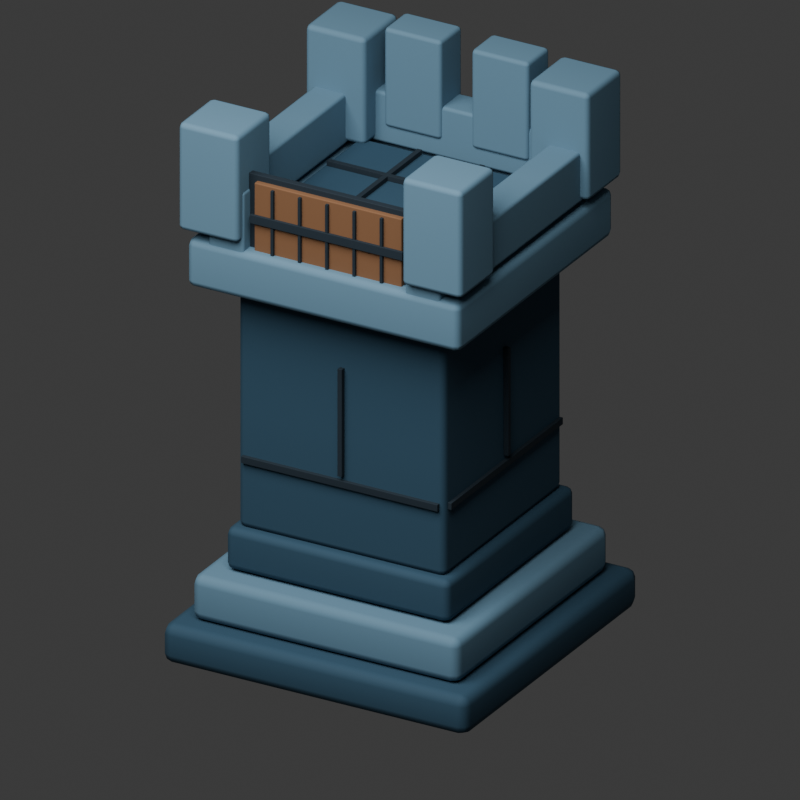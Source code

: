 # Source: rook-v2.blend  (saved by Blender 5.1.30; exported with 4.5.12 LTS)
import bpy
from mathutils import Matrix  # noqa: F401  (used for matrix-valued properties, if any)

bpy.ops.wm.read_factory_settings(use_empty=True)
scene = bpy.context.scene
scene.name = 'Scene'

# ---- collections
col_collection = bpy.data.collections.new('Collection'); scene.collection.children.link(col_collection)

# ---- materials (node trees are filled in below, after node groups)
mat_rook_deep_blue_stone = bpy.data.materials.new('rook deep blue stone')
mat_rook_deep_blue_stone.diffuse_color = (0.018, 0.06, 0.1, 1.0)
mat_rook_muted_blue_top_stone = bpy.data.materials.new('rook muted blue top stone')
mat_rook_muted_blue_top_stone.diffuse_color = (0.105, 0.21, 0.295, 1.0)
mat_near_black_blue_detail = bpy.data.materials.new('near black blue detail')
mat_near_black_blue_detail.diffuse_color = (0.005, 0.015, 0.025, 1.0)
mat_dark_wooden_gate = bpy.data.materials.new('dark wooden gate')
mat_dark_wooden_gate.diffuse_color = (0.185, 0.085, 0.035, 1.0)

# ---- material node trees
mat_rook_deep_blue_stone.use_nodes = True; mat_rook_deep_blue_stone.node_tree.nodes.clear()
_N = mat_rook_deep_blue_stone.node_tree.nodes; _L = mat_rook_deep_blue_stone.node_tree.links
n0 = _N.new('ShaderNodeBsdfPrincipled'); n0.name = 'Principled BSDF'; n0.location = (-200, 100)
n0.inputs[0].default_value = (0.018, 0.06, 0.1, 1.0)
n0.inputs[2].default_value = 0.82
n1 = _N.new('ShaderNodeOutputMaterial'); n1.name = 'Material Output'; n1.location = (200, 100)
_L.new(n0.outputs[0], n1.inputs[0])
n1.is_active_output = True
mat_rook_muted_blue_top_stone.use_nodes = True; mat_rook_muted_blue_top_stone.node_tree.nodes.clear()
_N = mat_rook_muted_blue_top_stone.node_tree.nodes; _L = mat_rook_muted_blue_top_stone.node_tree.links
n0 = _N.new('ShaderNodeBsdfPrincipled'); n0.name = 'Principled BSDF'; n0.location = (-200, 100)
n0.inputs[0].default_value = (0.105, 0.21, 0.295, 1.0)
n0.inputs[2].default_value = 0.82
n1 = _N.new('ShaderNodeOutputMaterial'); n1.name = 'Material Output'; n1.location = (200, 100)
_L.new(n0.outputs[0], n1.inputs[0])
n1.is_active_output = True
mat_near_black_blue_detail.use_nodes = True; mat_near_black_blue_detail.node_tree.nodes.clear()
_N = mat_near_black_blue_detail.node_tree.nodes; _L = mat_near_black_blue_detail.node_tree.links
n0 = _N.new('ShaderNodeBsdfPrincipled'); n0.name = 'Principled BSDF'; n0.location = (-200, 100)
n0.inputs[0].default_value = (0.005, 0.015, 0.025, 1.0)
n0.inputs[2].default_value = 0.82
n1 = _N.new('ShaderNodeOutputMaterial'); n1.name = 'Material Output'; n1.location = (200, 100)
_L.new(n0.outputs[0], n1.inputs[0])
n1.is_active_output = True
mat_dark_wooden_gate.use_nodes = True; mat_dark_wooden_gate.node_tree.nodes.clear()
_N = mat_dark_wooden_gate.node_tree.nodes; _L = mat_dark_wooden_gate.node_tree.links
n0 = _N.new('ShaderNodeBsdfPrincipled'); n0.name = 'Principled BSDF'; n0.location = (-200, 100)
n0.inputs[0].default_value = (0.185, 0.085, 0.035, 1.0)
n0.inputs[2].default_value = 0.82
n1 = _N.new('ShaderNodeOutputMaterial'); n1.name = 'Material Output'; n1.location = (200, 100)
_L.new(n0.outputs[0], n1.inputs[0])
n1.is_active_output = True

# ---- world
world_world = bpy.data.worlds.new('World'); scene.world = world_world
world_world.use_nodes = True; world_world.node_tree.nodes.clear()
_N = world_world.node_tree.nodes; _L = world_world.node_tree.links
n0 = _N.new('ShaderNodeOutputWorld'); n0.name = 'World Output'; n0.location = (200, 100)
n1 = _N.new('ShaderNodeBackground'); n1.name = 'Background'; n1.location = (-200, 100)
n1.inputs[0].default_value = (0.05088, 0.05088, 0.05088, 1.0)
_L.new(n1.outputs[0], n0.inputs[0])
n0.is_active_output = True
world_world.color = (0.05088, 0.05088, 0.05088)
world_world.sun_shadow_jitter_overblur = 0.0

# ---- cameras
cam_camera_001 = bpy.data.cameras.new('Camera.001')
cam_camera_001.type = 'ORTHO'
cam_camera_001.ortho_scale = 2.55

# ---- lights
light_area = bpy.data.lights.new('Area', 'AREA')
light_area.energy = 620.0
light_area.size = 5.0
light_area.size_y = 1.0

# ---- meshes
me_cube_001 = bpy.data.meshes.new('Cube.001')
me_cube_001.from_pydata([(-0.56, -0.56, -0.07), (-0.56, -0.56, 0.07), (-0.56, 0.56, -0.07), (-0.56, 0.56, 0.07), (0.56, -0.56, -0.07), (0.56, -0.56, 0.07), (0.56, 0.56, -0.07), (0.56, 0.56, 0.07)], [], [(0, 1, 3, 2), (2, 3, 7, 6), (6, 7, 5, 4), (4, 5, 1, 0), (2, 6, 4, 0), (7, 3, 1, 5)])
_uv = me_cube_001.uv_layers.new(name='UVMap')
_uv.uv.foreach_set('vector', [0.375, 0.0, 0.625, 0.0, 0.625, 0.25, 0.375, 0.25, 0.375, 0.25, 0.625, 0.25, 0.625, 0.5, 0.375, 0.5, 0.375, 0.5, 0.625, 0.5, 0.625, 0.75, 0.375, 0.75, 0.375, 0.75, 0.625, 0.75, 0.625, 1.0, 0.375, 1.0, 0.125, 0.5, 0.375, 0.5, 0.375, 0.75, 0.125, 0.75, 0.625, 0.5, 0.875, 0.5, 0.875, 0.75, 0.625, 0.75])
me_cube_001.materials.append(mat_rook_deep_blue_stone)
me_cube_001.update()
me_cube_002 = bpy.data.meshes.new('Cube.002')
me_cube_002.from_pydata([(-0.49, -0.49, -0.08), (-0.49, -0.49, 0.08), (-0.49, 0.49, -0.08), (-0.49, 0.49, 0.08), (0.49, -0.49, -0.08), (0.49, -0.49, 0.08), (0.49, 0.49, -0.08), (0.49, 0.49, 0.08)], [], [(0, 1, 3, 2), (2, 3, 7, 6), (6, 7, 5, 4), (4, 5, 1, 0), (2, 6, 4, 0), (7, 3, 1, 5)])
_uv = me_cube_002.uv_layers.new(name='UVMap')
_uv.uv.foreach_set('vector', [0.375, 0.0, 0.625, 0.0, 0.625, 0.25, 0.375, 0.25, 0.375, 0.25, 0.625, 0.25, 0.625, 0.5, 0.375, 0.5, 0.375, 0.5, 0.625, 0.5, 0.625, 0.75, 0.375, 0.75, 0.375, 0.75, 0.625, 0.75, 0.625, 1.0, 0.375, 1.0, 0.125, 0.5, 0.375, 0.5, 0.375, 0.75, 0.125, 0.75, 0.625, 0.5, 0.875, 0.5, 0.875, 0.75, 0.625, 0.75])
me_cube_002.materials.append(mat_rook_muted_blue_top_stone)
me_cube_002.update()
me_cube_003 = bpy.data.meshes.new('Cube.003')
me_cube_003.from_pydata([(-0.41, -0.41, -0.075), (-0.41, -0.41, 0.075), (-0.41, 0.41, -0.075), (-0.41, 0.41, 0.075), (0.41, -0.41, -0.075), (0.41, -0.41, 0.075), (0.41, 0.41, -0.075), (0.41, 0.41, 0.075)], [], [(0, 1, 3, 2), (2, 3, 7, 6), (6, 7, 5, 4), (4, 5, 1, 0), (2, 6, 4, 0), (7, 3, 1, 5)])
_uv = me_cube_003.uv_layers.new(name='UVMap')
_uv.uv.foreach_set('vector', [0.375, 0.0, 0.625, 0.0, 0.625, 0.25, 0.375, 0.25, 0.375, 0.25, 0.625, 0.25, 0.625, 0.5, 0.375, 0.5, 0.375, 0.5, 0.625, 0.5, 0.625, 0.75, 0.375, 0.75, 0.375, 0.75, 0.625, 0.75, 0.625, 1.0, 0.375, 1.0, 0.125, 0.5, 0.375, 0.5, 0.375, 0.75, 0.125, 0.75, 0.625, 0.5, 0.875, 0.5, 0.875, 0.75, 0.625, 0.75])
me_cube_003.materials.append(mat_rook_deep_blue_stone)
me_cube_003.update()
me_cube_004 = bpy.data.meshes.new('Cube.004')
me_cube_004.from_pydata([(-0.38, -0.38, -0.46), (-0.38, -0.38, 0.46), (-0.38, 0.38, -0.46), (-0.38, 0.38, 0.46), (0.38, -0.38, -0.46), (0.38, -0.38, 0.46), (0.38, 0.38, -0.46), (0.38, 0.38, 0.46)], [], [(0, 1, 3, 2), (2, 3, 7, 6), (6, 7, 5, 4), (4, 5, 1, 0), (2, 6, 4, 0), (7, 3, 1, 5)])
_uv = me_cube_004.uv_layers.new(name='UVMap')
_uv.uv.foreach_set('vector', [0.375, 0.0, 0.625, 0.0, 0.625, 0.25, 0.375, 0.25, 0.375, 0.25, 0.625, 0.25, 0.625, 0.5, 0.375, 0.5, 0.375, 0.5, 0.625, 0.5, 0.625, 0.75, 0.375, 0.75, 0.375, 0.75, 0.625, 0.75, 0.625, 1.0, 0.375, 1.0, 0.125, 0.5, 0.375, 0.5, 0.375, 0.75, 0.125, 0.75, 0.625, 0.5, 0.875, 0.5, 0.875, 0.75, 0.625, 0.75])
me_cube_004.materials.append(mat_rook_deep_blue_stone)
me_cube_004.update()
me_cube_005 = bpy.data.meshes.new('Cube.005')
me_cube_005.from_pydata([(-0.36, -0.007, -0.012), (-0.36, -0.007, 0.012), (-0.36, 0.007, -0.012), (-0.36, 0.007, 0.012), (0.36, -0.007, -0.012), (0.36, -0.007, 0.012), (0.36, 0.007, -0.012), (0.36, 0.007, 0.012)], [], [(0, 1, 3, 2), (2, 3, 7, 6), (6, 7, 5, 4), (4, 5, 1, 0), (2, 6, 4, 0), (7, 3, 1, 5)])
_uv = me_cube_005.uv_layers.new(name='UVMap')
_uv.uv.foreach_set('vector', [0.375, 0.0, 0.625, 0.0, 0.625, 0.25, 0.375, 0.25, 0.375, 0.25, 0.625, 0.25, 0.625, 0.5, 0.375, 0.5, 0.375, 0.5, 0.625, 0.5, 0.625, 0.75, 0.375, 0.75, 0.375, 0.75, 0.625, 0.75, 0.625, 1.0, 0.375, 1.0, 0.125, 0.5, 0.375, 0.5, 0.375, 0.75, 0.125, 0.75, 0.625, 0.5, 0.875, 0.5, 0.875, 0.75, 0.625, 0.75])
me_cube_005.materials.append(mat_near_black_blue_detail)
me_cube_005.update()
me_cube_006 = bpy.data.meshes.new('Cube.006')
me_cube_006.from_pydata([(-0.007, -0.36, -0.012), (-0.007, -0.36, 0.012), (-0.007, 0.36, -0.012), (-0.007, 0.36, 0.012), (0.007, -0.36, -0.012), (0.007, -0.36, 0.012), (0.007, 0.36, -0.012), (0.007, 0.36, 0.012)], [], [(0, 1, 3, 2), (2, 3, 7, 6), (6, 7, 5, 4), (4, 5, 1, 0), (2, 6, 4, 0), (7, 3, 1, 5)])
_uv = me_cube_006.uv_layers.new(name='UVMap')
_uv.uv.foreach_set('vector', [0.375, 0.0, 0.625, 0.0, 0.625, 0.25, 0.375, 0.25, 0.375, 0.25, 0.625, 0.25, 0.625, 0.5, 0.375, 0.5, 0.375, 0.5, 0.625, 0.5, 0.625, 0.75, 0.375, 0.75, 0.375, 0.75, 0.625, 0.75, 0.625, 1.0, 0.375, 1.0, 0.125, 0.5, 0.375, 0.5, 0.375, 0.75, 0.125, 0.75, 0.625, 0.5, 0.875, 0.5, 0.875, 0.75, 0.625, 0.75])
me_cube_006.materials.append(mat_near_black_blue_detail)
me_cube_006.update()
me_cube_007 = bpy.data.meshes.new('Cube.007')
me_cube_007.from_pydata([(-0.008, -0.009, -0.19), (-0.008, -0.009, 0.19), (-0.008, 0.009, -0.19), (-0.008, 0.009, 0.19), (0.008, -0.009, -0.19), (0.008, -0.009, 0.19), (0.008, 0.009, -0.19), (0.008, 0.009, 0.19)], [], [(0, 1, 3, 2), (2, 3, 7, 6), (6, 7, 5, 4), (4, 5, 1, 0), (2, 6, 4, 0), (7, 3, 1, 5)])
_uv = me_cube_007.uv_layers.new(name='UVMap')
_uv.uv.foreach_set('vector', [0.375, 0.0, 0.625, 0.0, 0.625, 0.25, 0.375, 0.25, 0.375, 0.25, 0.625, 0.25, 0.625, 0.5, 0.375, 0.5, 0.375, 0.5, 0.625, 0.5, 0.625, 0.75, 0.375, 0.75, 0.375, 0.75, 0.625, 0.75, 0.625, 1.0, 0.375, 1.0, 0.125, 0.5, 0.375, 0.5, 0.375, 0.75, 0.125, 0.75, 0.625, 0.5, 0.875, 0.5, 0.875, 0.75, 0.625, 0.75])
me_cube_007.materials.append(mat_near_black_blue_detail)
me_cube_007.update()
me_cube_008 = bpy.data.meshes.new('Cube.008')
me_cube_008.from_pydata([(-0.009, -0.008, -0.19), (-0.009, -0.008, 0.19), (-0.009, 0.008, -0.19), (-0.009, 0.008, 0.19), (0.009, -0.008, -0.19), (0.009, -0.008, 0.19), (0.009, 0.008, -0.19), (0.009, 0.008, 0.19)], [], [(0, 1, 3, 2), (2, 3, 7, 6), (6, 7, 5, 4), (4, 5, 1, 0), (2, 6, 4, 0), (7, 3, 1, 5)])
_uv = me_cube_008.uv_layers.new(name='UVMap')
_uv.uv.foreach_set('vector', [0.375, 0.0, 0.625, 0.0, 0.625, 0.25, 0.375, 0.25, 0.375, 0.25, 0.625, 0.25, 0.625, 0.5, 0.375, 0.5, 0.375, 0.5, 0.625, 0.5, 0.625, 0.75, 0.375, 0.75, 0.375, 0.75, 0.625, 0.75, 0.625, 1.0, 0.375, 1.0, 0.125, 0.5, 0.375, 0.5, 0.375, 0.75, 0.125, 0.75, 0.625, 0.5, 0.875, 0.5, 0.875, 0.75, 0.625, 0.75])
me_cube_008.materials.append(mat_near_black_blue_detail)
me_cube_008.update()
me_cube_009 = bpy.data.meshes.new('Cube.009')
me_cube_009.from_pydata([(-0.5, -0.5, -0.085), (-0.5, -0.5, 0.085), (-0.5, 0.5, -0.085), (-0.5, 0.5, 0.085), (0.5, -0.5, -0.085), (0.5, -0.5, 0.085), (0.5, 0.5, -0.085), (0.5, 0.5, 0.085)], [], [(0, 1, 3, 2), (2, 3, 7, 6), (6, 7, 5, 4), (4, 5, 1, 0), (2, 6, 4, 0), (7, 3, 1, 5)])
_uv = me_cube_009.uv_layers.new(name='UVMap')
_uv.uv.foreach_set('vector', [0.375, 0.0, 0.625, 0.0, 0.625, 0.25, 0.375, 0.25, 0.375, 0.25, 0.625, 0.25, 0.625, 0.5, 0.375, 0.5, 0.375, 0.5, 0.625, 0.5, 0.625, 0.75, 0.375, 0.75, 0.375, 0.75, 0.625, 0.75, 0.625, 1.0, 0.375, 1.0, 0.125, 0.5, 0.375, 0.5, 0.375, 0.75, 0.125, 0.75, 0.625, 0.5, 0.875, 0.5, 0.875, 0.75, 0.625, 0.75])
me_cube_009.materials.append(mat_rook_muted_blue_top_stone)
me_cube_009.update()
me_cube_010 = bpy.data.meshes.new('Cube.010')
me_cube_010.from_pydata([(-0.34, -0.34, -0.0225), (-0.34, -0.34, 0.0225), (-0.34, 0.34, -0.0225), (-0.34, 0.34, 0.0225), (0.34, -0.34, -0.0225), (0.34, -0.34, 0.0225), (0.34, 0.34, -0.0225), (0.34, 0.34, 0.0225)], [], [(0, 1, 3, 2), (2, 3, 7, 6), (6, 7, 5, 4), (4, 5, 1, 0), (2, 6, 4, 0), (7, 3, 1, 5)])
_uv = me_cube_010.uv_layers.new(name='UVMap')
_uv.uv.foreach_set('vector', [0.375, 0.0, 0.625, 0.0, 0.625, 0.25, 0.375, 0.25, 0.375, 0.25, 0.625, 0.25, 0.625, 0.5, 0.375, 0.5, 0.375, 0.5, 0.625, 0.5, 0.625, 0.75, 0.375, 0.75, 0.375, 0.75, 0.625, 0.75, 0.625, 1.0, 0.375, 1.0, 0.125, 0.5, 0.375, 0.5, 0.375, 0.75, 0.125, 0.75, 0.625, 0.5, 0.875, 0.5, 0.875, 0.75, 0.625, 0.75])
me_cube_010.materials.append(mat_rook_deep_blue_stone)
me_cube_010.update()
me_cube_011 = bpy.data.meshes.new('Cube.011')
me_cube_011.from_pydata([(-0.009, -0.33, -0.009), (-0.009, -0.33, 0.009), (-0.009, 0.33, -0.009), (-0.009, 0.33, 0.009), (0.009, -0.33, -0.009), (0.009, -0.33, 0.009), (0.009, 0.33, -0.009), (0.009, 0.33, 0.009)], [], [(0, 1, 3, 2), (2, 3, 7, 6), (6, 7, 5, 4), (4, 5, 1, 0), (2, 6, 4, 0), (7, 3, 1, 5)])
_uv = me_cube_011.uv_layers.new(name='UVMap')
_uv.uv.foreach_set('vector', [0.375, 0.0, 0.625, 0.0, 0.625, 0.25, 0.375, 0.25, 0.375, 0.25, 0.625, 0.25, 0.625, 0.5, 0.375, 0.5, 0.375, 0.5, 0.625, 0.5, 0.625, 0.75, 0.375, 0.75, 0.375, 0.75, 0.625, 0.75, 0.625, 1.0, 0.375, 1.0, 0.125, 0.5, 0.375, 0.5, 0.375, 0.75, 0.125, 0.75, 0.625, 0.5, 0.875, 0.5, 0.875, 0.75, 0.625, 0.75])
me_cube_011.materials.append(mat_near_black_blue_detail)
me_cube_011.update()
me_cube_012 = bpy.data.meshes.new('Cube.012')
me_cube_012.from_pydata([(-0.33, -0.009, -0.009), (-0.33, -0.009, 0.009), (-0.33, 0.009, -0.009), (-0.33, 0.009, 0.009), (0.33, -0.009, -0.009), (0.33, -0.009, 0.009), (0.33, 0.009, -0.009), (0.33, 0.009, 0.009)], [], [(0, 1, 3, 2), (2, 3, 7, 6), (6, 7, 5, 4), (4, 5, 1, 0), (2, 6, 4, 0), (7, 3, 1, 5)])
_uv = me_cube_012.uv_layers.new(name='UVMap')
_uv.uv.foreach_set('vector', [0.375, 0.0, 0.625, 0.0, 0.625, 0.25, 0.375, 0.25, 0.375, 0.25, 0.625, 0.25, 0.625, 0.5, 0.375, 0.5, 0.375, 0.5, 0.625, 0.5, 0.625, 0.75, 0.375, 0.75, 0.375, 0.75, 0.625, 0.75, 0.625, 1.0, 0.375, 1.0, 0.125, 0.5, 0.375, 0.5, 0.375, 0.75, 0.125, 0.75, 0.625, 0.5, 0.875, 0.5, 0.875, 0.75, 0.625, 0.75])
me_cube_012.materials.append(mat_near_black_blue_detail)
me_cube_012.update()
me_cube_013 = bpy.data.meshes.new('Cube.013')
me_cube_013.from_pydata([(-0.009, -0.33, -0.009), (-0.009, -0.33, 0.009), (-0.009, 0.33, -0.009), (-0.009, 0.33, 0.009), (0.009, -0.33, -0.009), (0.009, -0.33, 0.009), (0.009, 0.33, -0.009), (0.009, 0.33, 0.009)], [], [(0, 1, 3, 2), (2, 3, 7, 6), (6, 7, 5, 4), (4, 5, 1, 0), (2, 6, 4, 0), (7, 3, 1, 5)])
_uv = me_cube_013.uv_layers.new(name='UVMap')
_uv.uv.foreach_set('vector', [0.375, 0.0, 0.625, 0.0, 0.625, 0.25, 0.375, 0.25, 0.375, 0.25, 0.625, 0.25, 0.625, 0.5, 0.375, 0.5, 0.375, 0.5, 0.625, 0.5, 0.625, 0.75, 0.375, 0.75, 0.375, 0.75, 0.625, 0.75, 0.625, 1.0, 0.375, 1.0, 0.125, 0.5, 0.375, 0.5, 0.375, 0.75, 0.125, 0.75, 0.625, 0.5, 0.875, 0.5, 0.875, 0.75, 0.625, 0.75])
me_cube_013.materials.append(mat_near_black_blue_detail)
me_cube_013.update()
me_cube_014 = bpy.data.meshes.new('Cube.014')
me_cube_014.from_pydata([(-0.33, -0.009, -0.009), (-0.33, -0.009, 0.009), (-0.33, 0.009, -0.009), (-0.33, 0.009, 0.009), (0.33, -0.009, -0.009), (0.33, -0.009, 0.009), (0.33, 0.009, -0.009), (0.33, 0.009, 0.009)], [], [(0, 1, 3, 2), (2, 3, 7, 6), (6, 7, 5, 4), (4, 5, 1, 0), (2, 6, 4, 0), (7, 3, 1, 5)])
_uv = me_cube_014.uv_layers.new(name='UVMap')
_uv.uv.foreach_set('vector', [0.375, 0.0, 0.625, 0.0, 0.625, 0.25, 0.375, 0.25, 0.375, 0.25, 0.625, 0.25, 0.625, 0.5, 0.375, 0.5, 0.375, 0.5, 0.625, 0.5, 0.625, 0.75, 0.375, 0.75, 0.375, 0.75, 0.625, 0.75, 0.625, 1.0, 0.375, 1.0, 0.125, 0.5, 0.375, 0.5, 0.375, 0.75, 0.125, 0.75, 0.625, 0.5, 0.875, 0.5, 0.875, 0.75, 0.625, 0.75])
me_cube_014.materials.append(mat_near_black_blue_detail)
me_cube_014.update()
me_cube_015 = bpy.data.meshes.new('Cube.015')
me_cube_015.from_pydata([(-0.11, -0.11, -0.19), (-0.11, -0.11, 0.19), (-0.11, 0.11, -0.19), (-0.11, 0.11, 0.19), (0.11, -0.11, -0.19), (0.11, -0.11, 0.19), (0.11, 0.11, -0.19), (0.11, 0.11, 0.19)], [], [(0, 1, 3, 2), (2, 3, 7, 6), (6, 7, 5, 4), (4, 5, 1, 0), (2, 6, 4, 0), (7, 3, 1, 5)])
_uv = me_cube_015.uv_layers.new(name='UVMap')
_uv.uv.foreach_set('vector', [0.375, 0.0, 0.625, 0.0, 0.625, 0.25, 0.375, 0.25, 0.375, 0.25, 0.625, 0.25, 0.625, 0.5, 0.375, 0.5, 0.375, 0.5, 0.625, 0.5, 0.625, 0.75, 0.375, 0.75, 0.375, 0.75, 0.625, 0.75, 0.625, 1.0, 0.375, 1.0, 0.125, 0.5, 0.375, 0.5, 0.375, 0.75, 0.125, 0.75, 0.625, 0.5, 0.875, 0.5, 0.875, 0.75, 0.625, 0.75])
me_cube_015.materials.append(mat_rook_muted_blue_top_stone)
me_cube_015.update()
me_cube_016 = bpy.data.meshes.new('Cube.016')
me_cube_016.from_pydata([(-0.11, -0.11, -0.19), (-0.11, -0.11, 0.19), (-0.11, 0.11, -0.19), (-0.11, 0.11, 0.19), (0.11, -0.11, -0.19), (0.11, -0.11, 0.19), (0.11, 0.11, -0.19), (0.11, 0.11, 0.19)], [], [(0, 1, 3, 2), (2, 3, 7, 6), (6, 7, 5, 4), (4, 5, 1, 0), (2, 6, 4, 0), (7, 3, 1, 5)])
_uv = me_cube_016.uv_layers.new(name='UVMap')
_uv.uv.foreach_set('vector', [0.375, 0.0, 0.625, 0.0, 0.625, 0.25, 0.375, 0.25, 0.375, 0.25, 0.625, 0.25, 0.625, 0.5, 0.375, 0.5, 0.375, 0.5, 0.625, 0.5, 0.625, 0.75, 0.375, 0.75, 0.375, 0.75, 0.625, 0.75, 0.625, 1.0, 0.375, 1.0, 0.125, 0.5, 0.375, 0.5, 0.375, 0.75, 0.125, 0.75, 0.625, 0.5, 0.875, 0.5, 0.875, 0.75, 0.625, 0.75])
me_cube_016.materials.append(mat_rook_muted_blue_top_stone)
me_cube_016.update()
me_cube_017 = bpy.data.meshes.new('Cube.017')
me_cube_017.from_pydata([(-0.11, -0.11, -0.19), (-0.11, -0.11, 0.19), (-0.11, 0.11, -0.19), (-0.11, 0.11, 0.19), (0.11, -0.11, -0.19), (0.11, -0.11, 0.19), (0.11, 0.11, -0.19), (0.11, 0.11, 0.19)], [], [(0, 1, 3, 2), (2, 3, 7, 6), (6, 7, 5, 4), (4, 5, 1, 0), (2, 6, 4, 0), (7, 3, 1, 5)])
_uv = me_cube_017.uv_layers.new(name='UVMap')
_uv.uv.foreach_set('vector', [0.375, 0.0, 0.625, 0.0, 0.625, 0.25, 0.375, 0.25, 0.375, 0.25, 0.625, 0.25, 0.625, 0.5, 0.375, 0.5, 0.375, 0.5, 0.625, 0.5, 0.625, 0.75, 0.375, 0.75, 0.375, 0.75, 0.625, 0.75, 0.625, 1.0, 0.375, 1.0, 0.125, 0.5, 0.375, 0.5, 0.375, 0.75, 0.125, 0.75, 0.625, 0.5, 0.875, 0.5, 0.875, 0.75, 0.625, 0.75])
me_cube_017.materials.append(mat_rook_muted_blue_top_stone)
me_cube_017.update()
me_cube_018 = bpy.data.meshes.new('Cube.018')
me_cube_018.from_pydata([(-0.11, -0.11, -0.19), (-0.11, -0.11, 0.19), (-0.11, 0.11, -0.19), (-0.11, 0.11, 0.19), (0.11, -0.11, -0.19), (0.11, -0.11, 0.19), (0.11, 0.11, -0.19), (0.11, 0.11, 0.19)], [], [(0, 1, 3, 2), (2, 3, 7, 6), (6, 7, 5, 4), (4, 5, 1, 0), (2, 6, 4, 0), (7, 3, 1, 5)])
_uv = me_cube_018.uv_layers.new(name='UVMap')
_uv.uv.foreach_set('vector', [0.375, 0.0, 0.625, 0.0, 0.625, 0.25, 0.375, 0.25, 0.375, 0.25, 0.625, 0.25, 0.625, 0.5, 0.375, 0.5, 0.375, 0.5, 0.625, 0.5, 0.625, 0.75, 0.375, 0.75, 0.375, 0.75, 0.625, 0.75, 0.625, 1.0, 0.375, 1.0, 0.125, 0.5, 0.375, 0.5, 0.375, 0.75, 0.125, 0.75, 0.625, 0.5, 0.875, 0.5, 0.875, 0.75, 0.625, 0.75])
me_cube_018.materials.append(mat_rook_muted_blue_top_stone)
me_cube_018.update()
me_cube_019 = bpy.data.meshes.new('Cube.019')
me_cube_019.from_pydata([(-0.105, -0.07, -0.175), (-0.105, -0.07, 0.175), (-0.105, 0.07, -0.175), (-0.105, 0.07, 0.175), (0.105, -0.07, -0.175), (0.105, -0.07, 0.175), (0.105, 0.07, -0.175), (0.105, 0.07, 0.175)], [], [(0, 1, 3, 2), (2, 3, 7, 6), (6, 7, 5, 4), (4, 5, 1, 0), (2, 6, 4, 0), (7, 3, 1, 5)])
_uv = me_cube_019.uv_layers.new(name='UVMap')
_uv.uv.foreach_set('vector', [0.375, 0.0, 0.625, 0.0, 0.625, 0.25, 0.375, 0.25, 0.375, 0.25, 0.625, 0.25, 0.625, 0.5, 0.375, 0.5, 0.375, 0.5, 0.625, 0.5, 0.625, 0.75, 0.375, 0.75, 0.375, 0.75, 0.625, 0.75, 0.625, 1.0, 0.375, 1.0, 0.125, 0.5, 0.375, 0.5, 0.375, 0.75, 0.125, 0.75, 0.625, 0.5, 0.875, 0.5, 0.875, 0.75, 0.625, 0.75])
me_cube_019.materials.append(mat_rook_muted_blue_top_stone)
me_cube_019.update()
me_cube_020 = bpy.data.meshes.new('Cube.020')
me_cube_020.from_pydata([(-0.105, -0.07, -0.175), (-0.105, -0.07, 0.175), (-0.105, 0.07, -0.175), (-0.105, 0.07, 0.175), (0.105, -0.07, -0.175), (0.105, -0.07, 0.175), (0.105, 0.07, -0.175), (0.105, 0.07, 0.175)], [], [(0, 1, 3, 2), (2, 3, 7, 6), (6, 7, 5, 4), (4, 5, 1, 0), (2, 6, 4, 0), (7, 3, 1, 5)])
_uv = me_cube_020.uv_layers.new(name='UVMap')
_uv.uv.foreach_set('vector', [0.375, 0.0, 0.625, 0.0, 0.625, 0.25, 0.375, 0.25, 0.375, 0.25, 0.625, 0.25, 0.625, 0.5, 0.375, 0.5, 0.375, 0.5, 0.625, 0.5, 0.625, 0.75, 0.375, 0.75, 0.375, 0.75, 0.625, 0.75, 0.625, 1.0, 0.375, 1.0, 0.125, 0.5, 0.375, 0.5, 0.375, 0.75, 0.125, 0.75, 0.625, 0.5, 0.875, 0.5, 0.875, 0.75, 0.625, 0.75])
me_cube_020.materials.append(mat_rook_muted_blue_top_stone)
me_cube_020.update()
me_cube_021 = bpy.data.meshes.new('Cube.021')
me_cube_021.from_pydata([(-0.06, -0.33, -0.09), (-0.06, -0.33, 0.09), (-0.06, 0.33, -0.09), (-0.06, 0.33, 0.09), (0.06, -0.33, -0.09), (0.06, -0.33, 0.09), (0.06, 0.33, -0.09), (0.06, 0.33, 0.09)], [], [(0, 1, 3, 2), (2, 3, 7, 6), (6, 7, 5, 4), (4, 5, 1, 0), (2, 6, 4, 0), (7, 3, 1, 5)])
_uv = me_cube_021.uv_layers.new(name='UVMap')
_uv.uv.foreach_set('vector', [0.375, 0.0, 0.625, 0.0, 0.625, 0.25, 0.375, 0.25, 0.375, 0.25, 0.625, 0.25, 0.625, 0.5, 0.375, 0.5, 0.375, 0.5, 0.625, 0.5, 0.625, 0.75, 0.375, 0.75, 0.375, 0.75, 0.625, 0.75, 0.625, 1.0, 0.375, 1.0, 0.125, 0.5, 0.375, 0.5, 0.375, 0.75, 0.125, 0.75, 0.625, 0.5, 0.875, 0.5, 0.875, 0.75, 0.625, 0.75])
me_cube_021.materials.append(mat_rook_muted_blue_top_stone)
me_cube_021.update()
me_cube_022 = bpy.data.meshes.new('Cube.022')
me_cube_022.from_pydata([(-0.06, -0.33, -0.09), (-0.06, -0.33, 0.09), (-0.06, 0.33, -0.09), (-0.06, 0.33, 0.09), (0.06, -0.33, -0.09), (0.06, -0.33, 0.09), (0.06, 0.33, -0.09), (0.06, 0.33, 0.09)], [], [(0, 1, 3, 2), (2, 3, 7, 6), (6, 7, 5, 4), (4, 5, 1, 0), (2, 6, 4, 0), (7, 3, 1, 5)])
_uv = me_cube_022.uv_layers.new(name='UVMap')
_uv.uv.foreach_set('vector', [0.375, 0.0, 0.625, 0.0, 0.625, 0.25, 0.375, 0.25, 0.375, 0.25, 0.625, 0.25, 0.625, 0.5, 0.375, 0.5, 0.375, 0.5, 0.625, 0.5, 0.625, 0.75, 0.375, 0.75, 0.375, 0.75, 0.625, 0.75, 0.625, 1.0, 0.375, 1.0, 0.125, 0.5, 0.375, 0.5, 0.375, 0.75, 0.125, 0.75, 0.625, 0.5, 0.875, 0.5, 0.875, 0.75, 0.625, 0.75])
me_cube_022.materials.append(mat_rook_muted_blue_top_stone)
me_cube_022.update()
me_cube_023 = bpy.data.meshes.new('Cube.023')
me_cube_023.from_pydata([(-0.35, -0.06, -0.09), (-0.35, -0.06, 0.09), (-0.35, 0.06, -0.09), (-0.35, 0.06, 0.09), (0.35, -0.06, -0.09), (0.35, -0.06, 0.09), (0.35, 0.06, -0.09), (0.35, 0.06, 0.09)], [], [(0, 1, 3, 2), (2, 3, 7, 6), (6, 7, 5, 4), (4, 5, 1, 0), (2, 6, 4, 0), (7, 3, 1, 5)])
_uv = me_cube_023.uv_layers.new(name='UVMap')
_uv.uv.foreach_set('vector', [0.375, 0.0, 0.625, 0.0, 0.625, 0.25, 0.375, 0.25, 0.375, 0.25, 0.625, 0.25, 0.625, 0.5, 0.375, 0.5, 0.375, 0.5, 0.625, 0.5, 0.625, 0.75, 0.375, 0.75, 0.375, 0.75, 0.625, 0.75, 0.625, 1.0, 0.375, 1.0, 0.125, 0.5, 0.375, 0.5, 0.375, 0.75, 0.125, 0.75, 0.625, 0.5, 0.875, 0.5, 0.875, 0.75, 0.625, 0.75])
me_cube_023.materials.append(mat_rook_muted_blue_top_stone)
me_cube_023.update()
me_cube_024 = bpy.data.meshes.new('Cube.024')
me_cube_024.from_pydata([(-0.065, -0.06, -0.12), (-0.065, -0.06, 0.12), (-0.065, 0.06, -0.12), (-0.065, 0.06, 0.12), (0.065, -0.06, -0.12), (0.065, -0.06, 0.12), (0.065, 0.06, -0.12), (0.065, 0.06, 0.12)], [], [(0, 1, 3, 2), (2, 3, 7, 6), (6, 7, 5, 4), (4, 5, 1, 0), (2, 6, 4, 0), (7, 3, 1, 5)])
_uv = me_cube_024.uv_layers.new(name='UVMap')
_uv.uv.foreach_set('vector', [0.375, 0.0, 0.625, 0.0, 0.625, 0.25, 0.375, 0.25, 0.375, 0.25, 0.625, 0.25, 0.625, 0.5, 0.375, 0.5, 0.375, 0.5, 0.625, 0.5, 0.625, 0.75, 0.375, 0.75, 0.375, 0.75, 0.625, 0.75, 0.625, 1.0, 0.375, 1.0, 0.125, 0.5, 0.375, 0.5, 0.375, 0.75, 0.125, 0.75, 0.625, 0.5, 0.875, 0.5, 0.875, 0.75, 0.625, 0.75])
me_cube_024.materials.append(mat_rook_muted_blue_top_stone)
me_cube_024.update()
me_cube_025 = bpy.data.meshes.new('Cube.025')
me_cube_025.from_pydata([(-0.065, -0.06, -0.12), (-0.065, -0.06, 0.12), (-0.065, 0.06, -0.12), (-0.065, 0.06, 0.12), (0.065, -0.06, -0.12), (0.065, -0.06, 0.12), (0.065, 0.06, -0.12), (0.065, 0.06, 0.12)], [], [(0, 1, 3, 2), (2, 3, 7, 6), (6, 7, 5, 4), (4, 5, 1, 0), (2, 6, 4, 0), (7, 3, 1, 5)])
_uv = me_cube_025.uv_layers.new(name='UVMap')
_uv.uv.foreach_set('vector', [0.375, 0.0, 0.625, 0.0, 0.625, 0.25, 0.375, 0.25, 0.375, 0.25, 0.625, 0.25, 0.625, 0.5, 0.375, 0.5, 0.375, 0.5, 0.625, 0.5, 0.625, 0.75, 0.375, 0.75, 0.375, 0.75, 0.625, 0.75, 0.625, 1.0, 0.375, 1.0, 0.125, 0.5, 0.375, 0.5, 0.375, 0.75, 0.125, 0.75, 0.625, 0.5, 0.875, 0.5, 0.875, 0.75, 0.625, 0.75])
me_cube_025.materials.append(mat_rook_muted_blue_top_stone)
me_cube_025.update()
me_cube_026 = bpy.data.meshes.new('Cube.026')
me_cube_026.from_pydata([(-0.3, -0.012, -0.22), (-0.3, -0.012, 0.22), (-0.3, 0.012, -0.22), (-0.3, 0.012, 0.22), (0.3, -0.012, -0.22), (0.3, -0.012, 0.22), (0.3, 0.012, -0.22), (0.3, 0.012, 0.22)], [], [(0, 1, 3, 2), (2, 3, 7, 6), (6, 7, 5, 4), (4, 5, 1, 0), (2, 6, 4, 0), (7, 3, 1, 5)])
_uv = me_cube_026.uv_layers.new(name='UVMap')
_uv.uv.foreach_set('vector', [0.375, 0.0, 0.625, 0.0, 0.625, 0.25, 0.375, 0.25, 0.375, 0.25, 0.625, 0.25, 0.625, 0.5, 0.375, 0.5, 0.375, 0.5, 0.625, 0.5, 0.625, 0.75, 0.375, 0.75, 0.375, 0.75, 0.625, 0.75, 0.625, 1.0, 0.375, 1.0, 0.125, 0.5, 0.375, 0.5, 0.375, 0.75, 0.125, 0.75, 0.625, 0.5, 0.875, 0.5, 0.875, 0.75, 0.625, 0.75])
me_cube_026.materials.append(mat_near_black_blue_detail)
me_cube_026.update()
me_cube_027 = bpy.data.meshes.new('Cube.027')
me_cube_027.from_pydata([(-0.27, -0.014, -0.2), (-0.27, -0.014, 0.2), (-0.27, 0.014, -0.2), (-0.27, 0.014, 0.2), (0.27, -0.014, -0.2), (0.27, -0.014, 0.2), (0.27, 0.014, -0.2), (0.27, 0.014, 0.2)], [], [(0, 1, 3, 2), (2, 3, 7, 6), (6, 7, 5, 4), (4, 5, 1, 0), (2, 6, 4, 0), (7, 3, 1, 5)])
_uv = me_cube_027.uv_layers.new(name='UVMap')
_uv.uv.foreach_set('vector', [0.375, 0.0, 0.625, 0.0, 0.625, 0.25, 0.375, 0.25, 0.375, 0.25, 0.625, 0.25, 0.625, 0.5, 0.375, 0.5, 0.375, 0.5, 0.625, 0.5, 0.625, 0.75, 0.375, 0.75, 0.375, 0.75, 0.625, 0.75, 0.625, 1.0, 0.375, 1.0, 0.125, 0.5, 0.375, 0.5, 0.375, 0.75, 0.125, 0.75, 0.625, 0.5, 0.875, 0.5, 0.875, 0.75, 0.625, 0.75])
me_cube_027.materials.append(mat_dark_wooden_gate)
me_cube_027.update()
me_cube_028 = bpy.data.meshes.new('Cube.028')
me_cube_028.from_pydata([(-0.005, -0.006, -0.19), (-0.005, -0.006, 0.19), (-0.005, 0.006, -0.19), (-0.005, 0.006, 0.19), (0.005, -0.006, -0.19), (0.005, -0.006, 0.19), (0.005, 0.006, -0.19), (0.005, 0.006, 0.19)], [], [(0, 1, 3, 2), (2, 3, 7, 6), (6, 7, 5, 4), (4, 5, 1, 0), (2, 6, 4, 0), (7, 3, 1, 5)])
_uv = me_cube_028.uv_layers.new(name='UVMap')
_uv.uv.foreach_set('vector', [0.375, 0.0, 0.625, 0.0, 0.625, 0.25, 0.375, 0.25, 0.375, 0.25, 0.625, 0.25, 0.625, 0.5, 0.375, 0.5, 0.375, 0.5, 0.625, 0.5, 0.625, 0.75, 0.375, 0.75, 0.375, 0.75, 0.625, 0.75, 0.625, 1.0, 0.375, 1.0, 0.125, 0.5, 0.375, 0.5, 0.375, 0.75, 0.125, 0.75, 0.625, 0.5, 0.875, 0.5, 0.875, 0.75, 0.625, 0.75])
me_cube_028.materials.append(mat_near_black_blue_detail)
me_cube_028.update()
me_cube_029 = bpy.data.meshes.new('Cube.029')
me_cube_029.from_pydata([(-0.005, -0.006, -0.19), (-0.005, -0.006, 0.19), (-0.005, 0.006, -0.19), (-0.005, 0.006, 0.19), (0.005, -0.006, -0.19), (0.005, -0.006, 0.19), (0.005, 0.006, -0.19), (0.005, 0.006, 0.19)], [], [(0, 1, 3, 2), (2, 3, 7, 6), (6, 7, 5, 4), (4, 5, 1, 0), (2, 6, 4, 0), (7, 3, 1, 5)])
_uv = me_cube_029.uv_layers.new(name='UVMap')
_uv.uv.foreach_set('vector', [0.375, 0.0, 0.625, 0.0, 0.625, 0.25, 0.375, 0.25, 0.375, 0.25, 0.625, 0.25, 0.625, 0.5, 0.375, 0.5, 0.375, 0.5, 0.625, 0.5, 0.625, 0.75, 0.375, 0.75, 0.375, 0.75, 0.625, 0.75, 0.625, 1.0, 0.375, 1.0, 0.125, 0.5, 0.375, 0.5, 0.375, 0.75, 0.125, 0.75, 0.625, 0.5, 0.875, 0.5, 0.875, 0.75, 0.625, 0.75])
me_cube_029.materials.append(mat_near_black_blue_detail)
me_cube_029.update()
me_cube_030 = bpy.data.meshes.new('Cube.030')
me_cube_030.from_pydata([(-0.005, -0.006, -0.19), (-0.005, -0.006, 0.19), (-0.005, 0.006, -0.19), (-0.005, 0.006, 0.19), (0.005, -0.006, -0.19), (0.005, -0.006, 0.19), (0.005, 0.006, -0.19), (0.005, 0.006, 0.19)], [], [(0, 1, 3, 2), (2, 3, 7, 6), (6, 7, 5, 4), (4, 5, 1, 0), (2, 6, 4, 0), (7, 3, 1, 5)])
_uv = me_cube_030.uv_layers.new(name='UVMap')
_uv.uv.foreach_set('vector', [0.375, 0.0, 0.625, 0.0, 0.625, 0.25, 0.375, 0.25, 0.375, 0.25, 0.625, 0.25, 0.625, 0.5, 0.375, 0.5, 0.375, 0.5, 0.625, 0.5, 0.625, 0.75, 0.375, 0.75, 0.375, 0.75, 0.625, 0.75, 0.625, 1.0, 0.375, 1.0, 0.125, 0.5, 0.375, 0.5, 0.375, 0.75, 0.125, 0.75, 0.625, 0.5, 0.875, 0.5, 0.875, 0.75, 0.625, 0.75])
me_cube_030.materials.append(mat_near_black_blue_detail)
me_cube_030.update()
me_cube_031 = bpy.data.meshes.new('Cube.031')
me_cube_031.from_pydata([(-0.005, -0.006, -0.19), (-0.005, -0.006, 0.19), (-0.005, 0.006, -0.19), (-0.005, 0.006, 0.19), (0.005, -0.006, -0.19), (0.005, -0.006, 0.19), (0.005, 0.006, -0.19), (0.005, 0.006, 0.19)], [], [(0, 1, 3, 2), (2, 3, 7, 6), (6, 7, 5, 4), (4, 5, 1, 0), (2, 6, 4, 0), (7, 3, 1, 5)])
_uv = me_cube_031.uv_layers.new(name='UVMap')
_uv.uv.foreach_set('vector', [0.375, 0.0, 0.625, 0.0, 0.625, 0.25, 0.375, 0.25, 0.375, 0.25, 0.625, 0.25, 0.625, 0.5, 0.375, 0.5, 0.375, 0.5, 0.625, 0.5, 0.625, 0.75, 0.375, 0.75, 0.375, 0.75, 0.625, 0.75, 0.625, 1.0, 0.375, 1.0, 0.125, 0.5, 0.375, 0.5, 0.375, 0.75, 0.125, 0.75, 0.625, 0.5, 0.875, 0.5, 0.875, 0.75, 0.625, 0.75])
me_cube_031.materials.append(mat_near_black_blue_detail)
me_cube_031.update()
me_cube_032 = bpy.data.meshes.new('Cube.032')
me_cube_032.from_pydata([(-0.005, -0.006, -0.19), (-0.005, -0.006, 0.19), (-0.005, 0.006, -0.19), (-0.005, 0.006, 0.19), (0.005, -0.006, -0.19), (0.005, -0.006, 0.19), (0.005, 0.006, -0.19), (0.005, 0.006, 0.19)], [], [(0, 1, 3, 2), (2, 3, 7, 6), (6, 7, 5, 4), (4, 5, 1, 0), (2, 6, 4, 0), (7, 3, 1, 5)])
_uv = me_cube_032.uv_layers.new(name='UVMap')
_uv.uv.foreach_set('vector', [0.375, 0.0, 0.625, 0.0, 0.625, 0.25, 0.375, 0.25, 0.375, 0.25, 0.625, 0.25, 0.625, 0.5, 0.375, 0.5, 0.375, 0.5, 0.625, 0.5, 0.625, 0.75, 0.375, 0.75, 0.375, 0.75, 0.625, 0.75, 0.625, 1.0, 0.375, 1.0, 0.125, 0.5, 0.375, 0.5, 0.375, 0.75, 0.125, 0.75, 0.625, 0.5, 0.875, 0.5, 0.875, 0.75, 0.625, 0.75])
me_cube_032.materials.append(mat_near_black_blue_detail)
me_cube_032.update()
me_cube_033 = bpy.data.meshes.new('Cube.033')
me_cube_033.from_pydata([(-0.28, -0.005, -0.015), (-0.28, -0.005, 0.015), (-0.28, 0.005, -0.015), (-0.28, 0.005, 0.015), (0.28, -0.005, -0.015), (0.28, -0.005, 0.015), (0.28, 0.005, -0.015), (0.28, 0.005, 0.015)], [], [(0, 1, 3, 2), (2, 3, 7, 6), (6, 7, 5, 4), (4, 5, 1, 0), (2, 6, 4, 0), (7, 3, 1, 5)])
_uv = me_cube_033.uv_layers.new(name='UVMap')
_uv.uv.foreach_set('vector', [0.375, 0.0, 0.625, 0.0, 0.625, 0.25, 0.375, 0.25, 0.375, 0.25, 0.625, 0.25, 0.625, 0.5, 0.375, 0.5, 0.375, 0.5, 0.625, 0.5, 0.625, 0.75, 0.375, 0.75, 0.375, 0.75, 0.625, 0.75, 0.625, 1.0, 0.375, 1.0, 0.125, 0.5, 0.375, 0.5, 0.375, 0.75, 0.125, 0.75, 0.625, 0.5, 0.875, 0.5, 0.875, 0.75, 0.625, 0.75])
me_cube_033.materials.append(mat_near_black_blue_detail)
me_cube_033.update()
me_cube_034 = bpy.data.meshes.new('Cube.034')
me_cube_034.from_pydata([(-0.28, -0.005, -0.013), (-0.28, -0.005, 0.013), (-0.28, 0.005, -0.013), (-0.28, 0.005, 0.013), (0.28, -0.005, -0.013), (0.28, -0.005, 0.013), (0.28, 0.005, -0.013), (0.28, 0.005, 0.013)], [], [(0, 1, 3, 2), (2, 3, 7, 6), (6, 7, 5, 4), (4, 5, 1, 0), (2, 6, 4, 0), (7, 3, 1, 5)])
_uv = me_cube_034.uv_layers.new(name='UVMap')
_uv.uv.foreach_set('vector', [0.375, 0.0, 0.625, 0.0, 0.625, 0.25, 0.375, 0.25, 0.375, 0.25, 0.625, 0.25, 0.625, 0.5, 0.375, 0.5, 0.375, 0.5, 0.625, 0.5, 0.625, 0.75, 0.375, 0.75, 0.375, 0.75, 0.625, 0.75, 0.625, 1.0, 0.375, 1.0, 0.125, 0.5, 0.375, 0.5, 0.375, 0.75, 0.125, 0.75, 0.625, 0.5, 0.875, 0.5, 0.875, 0.75, 0.625, 0.75])
me_cube_034.materials.append(mat_near_black_blue_detail)
me_cube_034.update()

# ---- objects
ob_rook_softbox = bpy.data.objects.new('rook softbox', light_area)
ob_rook_direction_camera = bpy.data.objects.new('rook direction camera', cam_camera_001)
ob_broad_bottom_plinth = bpy.data.objects.new('broad bottom plinth', me_cube_001)
ob_stepped_lower_plinth = bpy.data.objects.new('stepped lower plinth', me_cube_002)
ob_upper_base_course = bpy.data.objects.new('upper base course', me_cube_003)
ob_square_tower_shaft = bpy.data.objects.new('square tower shaft', me_cube_004)
ob_front_lower_course_seam = bpy.data.objects.new('front lower course seam', me_cube_005)
ob_right_lower_course_seam = bpy.data.objects.new('right lower course seam', me_cube_006)
ob_front_center_block_seam = bpy.data.objects.new('front center block seam', me_cube_007)
ob_right_center_block_seam = bpy.data.objects.new('right center block seam', me_cube_008)
ob_top_stone_slab = bpy.data.objects.new('top stone slab', me_cube_009)
ob_sunken_tiled_floor = bpy.data.objects.new('sunken tiled floor', me_cube_010)
ob_top_floor_north_south_grout = bpy.data.objects.new('top floor north south grout', me_cube_011)
ob_top_floor_east_west_grout = bpy.data.objects.new('top floor east west grout', me_cube_012)
ob_top_floor_north_south_grout_001 = bpy.data.objects.new('top floor north south grout.001', me_cube_013)
ob_top_floor_east_west_grout_001 = bpy.data.objects.new('top floor east west grout.001', me_cube_014)
ob_chunky_corner_merlon = bpy.data.objects.new('chunky corner merlon', me_cube_015)
ob_chunky_corner_merlon_001 = bpy.data.objects.new('chunky corner merlon.001', me_cube_016)
ob_chunky_corner_merlon_002 = bpy.data.objects.new('chunky corner merlon.002', me_cube_017)
ob_chunky_corner_merlon_003 = bpy.data.objects.new('chunky corner merlon.003', me_cube_018)
ob_rear_center_merlon = bpy.data.objects.new('rear center merlon', me_cube_019)
ob_rear_center_merlon_001 = bpy.data.objects.new('rear center merlon.001', me_cube_020)
ob_left_parapet_rail = bpy.data.objects.new('left parapet rail', me_cube_021)
ob_right_parapet_rail = bpy.data.objects.new('right parapet rail', me_cube_022)
ob_rear_parapet_rail = bpy.data.objects.new('rear parapet rail', me_cube_023)
ob_front_parapet_left_post = bpy.data.objects.new('front parapet left post', me_cube_024)
ob_front_parapet_right_post = bpy.data.objects.new('front parapet right post', me_cube_025)
ob_front_gate_backing_shadow = bpy.data.objects.new('front gate backing shadow', me_cube_026)
ob_inset_wooden_gate = bpy.data.objects.new('inset wooden gate', me_cube_027)
ob_vertical_gate_plank_seam = bpy.data.objects.new('vertical gate plank seam', me_cube_028)
ob_vertical_gate_plank_seam_001 = bpy.data.objects.new('vertical gate plank seam.001', me_cube_029)
ob_vertical_gate_plank_seam_002 = bpy.data.objects.new('vertical gate plank seam.002', me_cube_030)
ob_vertical_gate_plank_seam_003 = bpy.data.objects.new('vertical gate plank seam.003', me_cube_031)
ob_vertical_gate_plank_seam_004 = bpy.data.objects.new('vertical gate plank seam.004', me_cube_032)
ob_gate_iron_upper_band = bpy.data.objects.new('gate iron upper band', me_cube_033)
ob_gate_iron_lower_band = bpy.data.objects.new('gate iron lower band', me_cube_034)
ob_rook_v2 = bpy.data.objects.new('rook_v2', None)

# ---- transforms, parenting, visibility, modifiers, constraints
ob_rook_softbox.location = (0.0, -4.0, 5.4)
ob_rook_direction_camera.location = (2.5, -4.4, 3.3)
ob_rook_direction_camera.rotation_euler = (1.117, 2.568e-10, 0.5167)
ob_broad_bottom_plinth.parent = ob_rook_v2
ob_broad_bottom_plinth.location = (0.0, 0.0, 0.07)
_m = ob_broad_bottom_plinth.modifiers.new('soft bevel', 'BEVEL')
_m.width = 0.035
_m.width_pct = 0.035
_m.segments = 2
_m = ob_broad_bottom_plinth.modifiers.new('weighted normals', 'WEIGHTED_NORMAL')
ob_stepped_lower_plinth.parent = ob_rook_v2
ob_stepped_lower_plinth.location = (0.0, 0.0, 0.22)
_m = ob_stepped_lower_plinth.modifiers.new('soft bevel', 'BEVEL')
_m.width = 0.032
_m.width_pct = 0.032
_m.segments = 2
_m = ob_stepped_lower_plinth.modifiers.new('weighted normals', 'WEIGHTED_NORMAL')
ob_upper_base_course.parent = ob_rook_v2
ob_upper_base_course.location = (0.0, 0.0, 0.38)
_m = ob_upper_base_course.modifiers.new('soft bevel', 'BEVEL')
_m.width = 0.026
_m.width_pct = 0.026
_m.segments = 2
_m = ob_upper_base_course.modifiers.new('weighted normals', 'WEIGHTED_NORMAL')
ob_square_tower_shaft.parent = ob_rook_v2
ob_square_tower_shaft.location = (0.0, 0.0, 0.91)
_m = ob_square_tower_shaft.modifiers.new('soft bevel', 'BEVEL')
_m.width = 0.024
_m.width_pct = 0.024
_m.segments = 2
_m = ob_square_tower_shaft.modifiers.new('weighted normals', 'WEIGHTED_NORMAL')
ob_front_lower_course_seam.parent = ob_rook_v2
ob_front_lower_course_seam.location = (0.0, -0.386, 0.7)
_m = ob_front_lower_course_seam.modifiers.new('soft bevel', 'BEVEL')
_m.width = 0.001
_m.width_pct = 0.001
_m.segments = 2
_m = ob_front_lower_course_seam.modifiers.new('weighted normals', 'WEIGHTED_NORMAL')
ob_right_lower_course_seam.parent = ob_rook_v2
ob_right_lower_course_seam.location = (0.386, 0.0, 0.7)
_m = ob_right_lower_course_seam.modifiers.new('soft bevel', 'BEVEL')
_m.width = 0.001
_m.width_pct = 0.001
_m.segments = 2
_m = ob_right_lower_course_seam.modifiers.new('weighted normals', 'WEIGHTED_NORMAL')
ob_front_center_block_seam.parent = ob_rook_v2
ob_front_center_block_seam.location = (0.005, -0.39, 0.92)
_m = ob_front_center_block_seam.modifiers.new('soft bevel', 'BEVEL')
_m.width = 0.001
_m.width_pct = 0.001
_m.segments = 2
_m = ob_front_center_block_seam.modifiers.new('weighted normals', 'WEIGHTED_NORMAL')
ob_right_center_block_seam.parent = ob_rook_v2
ob_right_center_block_seam.location = (0.39, 0.005, 0.92)
_m = ob_right_center_block_seam.modifiers.new('soft bevel', 'BEVEL')
_m.width = 0.001
_m.width_pct = 0.001
_m.segments = 2
_m = ob_right_center_block_seam.modifiers.new('weighted normals', 'WEIGHTED_NORMAL')
ob_top_stone_slab.parent = ob_rook_v2
ob_top_stone_slab.location = (0.0, 0.0, 1.41)
_m = ob_top_stone_slab.modifiers.new('soft bevel', 'BEVEL')
_m.width = 0.024
_m.width_pct = 0.024
_m.segments = 2
_m = ob_top_stone_slab.modifiers.new('weighted normals', 'WEIGHTED_NORMAL')
ob_sunken_tiled_floor.parent = ob_rook_v2
ob_sunken_tiled_floor.location = (0.0, 0.0, 1.515)
_m = ob_sunken_tiled_floor.modifiers.new('soft bevel', 'BEVEL')
_m.width = 0.01
_m.width_pct = 0.01
_m.segments = 2
_m = ob_sunken_tiled_floor.modifiers.new('weighted normals', 'WEIGHTED_NORMAL')
ob_top_floor_north_south_grout.parent = ob_rook_v2
ob_top_floor_north_south_grout.location = (-0.115, 0.0, 1.545)
_m = ob_top_floor_north_south_grout.modifiers.new('soft bevel', 'BEVEL')
_m.width = 0.001
_m.width_pct = 0.001
_m.segments = 2
_m = ob_top_floor_north_south_grout.modifiers.new('weighted normals', 'WEIGHTED_NORMAL')
ob_top_floor_east_west_grout.parent = ob_rook_v2
ob_top_floor_east_west_grout.location = (0.0, -0.115, 1.547)
_m = ob_top_floor_east_west_grout.modifiers.new('soft bevel', 'BEVEL')
_m.width = 0.001
_m.width_pct = 0.001
_m.segments = 2
_m = ob_top_floor_east_west_grout.modifiers.new('weighted normals', 'WEIGHTED_NORMAL')
ob_top_floor_north_south_grout_001.parent = ob_rook_v2
ob_top_floor_north_south_grout_001.location = (0.115, 0.0, 1.545)
_m = ob_top_floor_north_south_grout_001.modifiers.new('soft bevel', 'BEVEL')
_m.width = 0.001
_m.width_pct = 0.001
_m.segments = 2
_m = ob_top_floor_north_south_grout_001.modifiers.new('weighted normals', 'WEIGHTED_NORMAL')
ob_top_floor_east_west_grout_001.parent = ob_rook_v2
ob_top_floor_east_west_grout_001.location = (0.0, 0.115, 1.547)
_m = ob_top_floor_east_west_grout_001.modifiers.new('soft bevel', 'BEVEL')
_m.width = 0.001
_m.width_pct = 0.001
_m.segments = 2
_m = ob_top_floor_east_west_grout_001.modifiers.new('weighted normals', 'WEIGHTED_NORMAL')
ob_chunky_corner_merlon.parent = ob_rook_v2
ob_chunky_corner_merlon.location = (-0.41, -0.41, 1.72)
_m = ob_chunky_corner_merlon.modifiers.new('soft bevel', 'BEVEL')
_m.width = 0.018
_m.width_pct = 0.018
_m.segments = 2
_m = ob_chunky_corner_merlon.modifiers.new('weighted normals', 'WEIGHTED_NORMAL')
ob_chunky_corner_merlon_001.parent = ob_rook_v2
ob_chunky_corner_merlon_001.location = (-0.41, 0.41, 1.72)
_m = ob_chunky_corner_merlon_001.modifiers.new('soft bevel', 'BEVEL')
_m.width = 0.018
_m.width_pct = 0.018
_m.segments = 2
_m = ob_chunky_corner_merlon_001.modifiers.new('weighted normals', 'WEIGHTED_NORMAL')
ob_chunky_corner_merlon_002.parent = ob_rook_v2
ob_chunky_corner_merlon_002.location = (0.41, -0.41, 1.72)
_m = ob_chunky_corner_merlon_002.modifiers.new('soft bevel', 'BEVEL')
_m.width = 0.018
_m.width_pct = 0.018
_m.segments = 2
_m = ob_chunky_corner_merlon_002.modifiers.new('weighted normals', 'WEIGHTED_NORMAL')
ob_chunky_corner_merlon_003.parent = ob_rook_v2
ob_chunky_corner_merlon_003.location = (0.41, 0.41, 1.72)
_m = ob_chunky_corner_merlon_003.modifiers.new('soft bevel', 'BEVEL')
_m.width = 0.018
_m.width_pct = 0.018
_m.segments = 2
_m = ob_chunky_corner_merlon_003.modifiers.new('weighted normals', 'WEIGHTED_NORMAL')
ob_rear_center_merlon.parent = ob_rook_v2
ob_rear_center_merlon.location = (-0.16, 0.43, 1.76)
_m = ob_rear_center_merlon.modifiers.new('soft bevel', 'BEVEL')
_m.width = 0.014
_m.width_pct = 0.014
_m.segments = 2
_m = ob_rear_center_merlon.modifiers.new('weighted normals', 'WEIGHTED_NORMAL')
ob_rear_center_merlon_001.parent = ob_rook_v2
ob_rear_center_merlon_001.location = (0.16, 0.43, 1.76)
_m = ob_rear_center_merlon_001.modifiers.new('soft bevel', 'BEVEL')
_m.width = 0.014
_m.width_pct = 0.014
_m.segments = 2
_m = ob_rear_center_merlon_001.modifiers.new('weighted normals', 'WEIGHTED_NORMAL')
ob_left_parapet_rail.parent = ob_rook_v2
ob_left_parapet_rail.location = (-0.43, 0.0, 1.61)
_m = ob_left_parapet_rail.modifiers.new('soft bevel', 'BEVEL')
_m.width = 0.012
_m.width_pct = 0.012
_m.segments = 2
_m = ob_left_parapet_rail.modifiers.new('weighted normals', 'WEIGHTED_NORMAL')
ob_right_parapet_rail.parent = ob_rook_v2
ob_right_parapet_rail.location = (0.43, 0.0, 1.61)
_m = ob_right_parapet_rail.modifiers.new('soft bevel', 'BEVEL')
_m.width = 0.012
_m.width_pct = 0.012
_m.segments = 2
_m = ob_right_parapet_rail.modifiers.new('weighted normals', 'WEIGHTED_NORMAL')
ob_rear_parapet_rail.parent = ob_rook_v2
ob_rear_parapet_rail.location = (0.0, 0.43, 1.61)
_m = ob_rear_parapet_rail.modifiers.new('soft bevel', 'BEVEL')
_m.width = 0.012
_m.width_pct = 0.012
_m.segments = 2
_m = ob_rear_parapet_rail.modifiers.new('weighted normals', 'WEIGHTED_NORMAL')
ob_front_parapet_left_post.parent = ob_rook_v2
ob_front_parapet_left_post.location = (-0.36, -0.43, 1.58)
_m = ob_front_parapet_left_post.modifiers.new('soft bevel', 'BEVEL')
_m.width = 0.01
_m.width_pct = 0.01
_m.segments = 2
_m = ob_front_parapet_left_post.modifiers.new('weighted normals', 'WEIGHTED_NORMAL')
ob_front_parapet_right_post.parent = ob_rook_v2
ob_front_parapet_right_post.location = (0.36, -0.43, 1.58)
_m = ob_front_parapet_right_post.modifiers.new('soft bevel', 'BEVEL')
_m.width = 0.01
_m.width_pct = 0.01
_m.segments = 2
_m = ob_front_parapet_right_post.modifiers.new('weighted normals', 'WEIGHTED_NORMAL')
ob_front_gate_backing_shadow.parent = ob_rook_v2
ob_front_gate_backing_shadow.location = (0.0, -0.436, 1.535)
_m = ob_front_gate_backing_shadow.modifiers.new('soft bevel', 'BEVEL')
_m.width = 0.002
_m.width_pct = 0.002
_m.segments = 2
_m = ob_front_gate_backing_shadow.modifiers.new('weighted normals', 'WEIGHTED_NORMAL')
ob_inset_wooden_gate.parent = ob_rook_v2
ob_inset_wooden_gate.location = (0.0, -0.452, 1.535)
_m = ob_inset_wooden_gate.modifiers.new('soft bevel', 'BEVEL')
_m.width = 0.004
_m.width_pct = 0.004
_m.segments = 2
_m = ob_inset_wooden_gate.modifiers.new('weighted normals', 'WEIGHTED_NORMAL')
ob_vertical_gate_plank_seam.parent = ob_rook_v2
ob_vertical_gate_plank_seam.location = (-0.2, -0.47, 1.535)
_m = ob_vertical_gate_plank_seam.modifiers.new('soft bevel', 'BEVEL')
_m.width = 0.001
_m.width_pct = 0.001
_m.segments = 2
_m = ob_vertical_gate_plank_seam.modifiers.new('weighted normals', 'WEIGHTED_NORMAL')
ob_vertical_gate_plank_seam_001.parent = ob_rook_v2
ob_vertical_gate_plank_seam_001.location = (-0.1, -0.47, 1.535)
_m = ob_vertical_gate_plank_seam_001.modifiers.new('soft bevel', 'BEVEL')
_m.width = 0.001
_m.width_pct = 0.001
_m.segments = 2
_m = ob_vertical_gate_plank_seam_001.modifiers.new('weighted normals', 'WEIGHTED_NORMAL')
ob_vertical_gate_plank_seam_002.parent = ob_rook_v2
ob_vertical_gate_plank_seam_002.location = (0.0, -0.47, 1.535)
_m = ob_vertical_gate_plank_seam_002.modifiers.new('soft bevel', 'BEVEL')
_m.width = 0.001
_m.width_pct = 0.001
_m.segments = 2
_m = ob_vertical_gate_plank_seam_002.modifiers.new('weighted normals', 'WEIGHTED_NORMAL')
ob_vertical_gate_plank_seam_003.parent = ob_rook_v2
ob_vertical_gate_plank_seam_003.location = (0.1, -0.47, 1.535)
_m = ob_vertical_gate_plank_seam_003.modifiers.new('soft bevel', 'BEVEL')
_m.width = 0.001
_m.width_pct = 0.001
_m.segments = 2
_m = ob_vertical_gate_plank_seam_003.modifiers.new('weighted normals', 'WEIGHTED_NORMAL')
ob_vertical_gate_plank_seam_004.parent = ob_rook_v2
ob_vertical_gate_plank_seam_004.location = (0.2, -0.47, 1.535)
_m = ob_vertical_gate_plank_seam_004.modifiers.new('soft bevel', 'BEVEL')
_m.width = 0.001
_m.width_pct = 0.001
_m.segments = 2
_m = ob_vertical_gate_plank_seam_004.modifiers.new('weighted normals', 'WEIGHTED_NORMAL')
ob_gate_iron_upper_band.parent = ob_rook_v2
ob_gate_iron_upper_band.location = (0.0, -0.474, 1.61)
_m = ob_gate_iron_upper_band.modifiers.new('soft bevel', 'BEVEL')
_m.width = 0.001
_m.width_pct = 0.001
_m.segments = 2
_m = ob_gate_iron_upper_band.modifiers.new('weighted normals', 'WEIGHTED_NORMAL')
ob_gate_iron_lower_band.parent = ob_rook_v2
ob_gate_iron_lower_band.location = (0.0, -0.474, 1.47)
_m = ob_gate_iron_lower_band.modifiers.new('soft bevel', 'BEVEL')
_m.width = 0.001
_m.width_pct = 0.001
_m.segments = 2
_m = ob_gate_iron_lower_band.modifiers.new('weighted normals', 'WEIGHTED_NORMAL')
ob_rook_v2.location = (0.0, 0.0, 0.0)

# ---- collection membership
col_collection.objects.link(ob_rook_softbox)
col_collection.objects.link(ob_rook_direction_camera)
col_collection.objects.link(ob_broad_bottom_plinth)
col_collection.objects.link(ob_stepped_lower_plinth)
col_collection.objects.link(ob_upper_base_course)
col_collection.objects.link(ob_square_tower_shaft)
col_collection.objects.link(ob_front_lower_course_seam)
col_collection.objects.link(ob_right_lower_course_seam)
col_collection.objects.link(ob_front_center_block_seam)
col_collection.objects.link(ob_right_center_block_seam)
col_collection.objects.link(ob_top_stone_slab)
col_collection.objects.link(ob_sunken_tiled_floor)
col_collection.objects.link(ob_top_floor_north_south_grout)
col_collection.objects.link(ob_top_floor_east_west_grout)
col_collection.objects.link(ob_top_floor_north_south_grout_001)
col_collection.objects.link(ob_top_floor_east_west_grout_001)
col_collection.objects.link(ob_chunky_corner_merlon)
col_collection.objects.link(ob_chunky_corner_merlon_001)
col_collection.objects.link(ob_chunky_corner_merlon_002)
col_collection.objects.link(ob_chunky_corner_merlon_003)
col_collection.objects.link(ob_rear_center_merlon)
col_collection.objects.link(ob_rear_center_merlon_001)
col_collection.objects.link(ob_left_parapet_rail)
col_collection.objects.link(ob_right_parapet_rail)
col_collection.objects.link(ob_rear_parapet_rail)
col_collection.objects.link(ob_front_parapet_left_post)
col_collection.objects.link(ob_front_parapet_right_post)
col_collection.objects.link(ob_front_gate_backing_shadow)
col_collection.objects.link(ob_inset_wooden_gate)
col_collection.objects.link(ob_vertical_gate_plank_seam)
col_collection.objects.link(ob_vertical_gate_plank_seam_001)
col_collection.objects.link(ob_vertical_gate_plank_seam_002)
col_collection.objects.link(ob_vertical_gate_plank_seam_003)
col_collection.objects.link(ob_vertical_gate_plank_seam_004)
col_collection.objects.link(ob_gate_iron_upper_band)
col_collection.objects.link(ob_gate_iron_lower_band)
col_collection.objects.link(ob_rook_v2)

# ---- scene / render settings (as saved in the file)
scene.camera = ob_rook_direction_camera
scene.frame_start = 1; scene.frame_end = 250; scene.frame_set(1)
scene.render.engine = 'BLENDER_EEVEE_NEXT'
scene.render.resolution_x = 512
scene.render.resolution_y = 512
scene.render.film_transparent = True
scene.render.bake_bias = 0.0
scene.render.bake_samples = 0
scene.cycles.sampling_pattern = 'TABULATED_SOBOL'
scene.eevee.use_volume_custom_range = False
bpy.context.view_layer.update()
